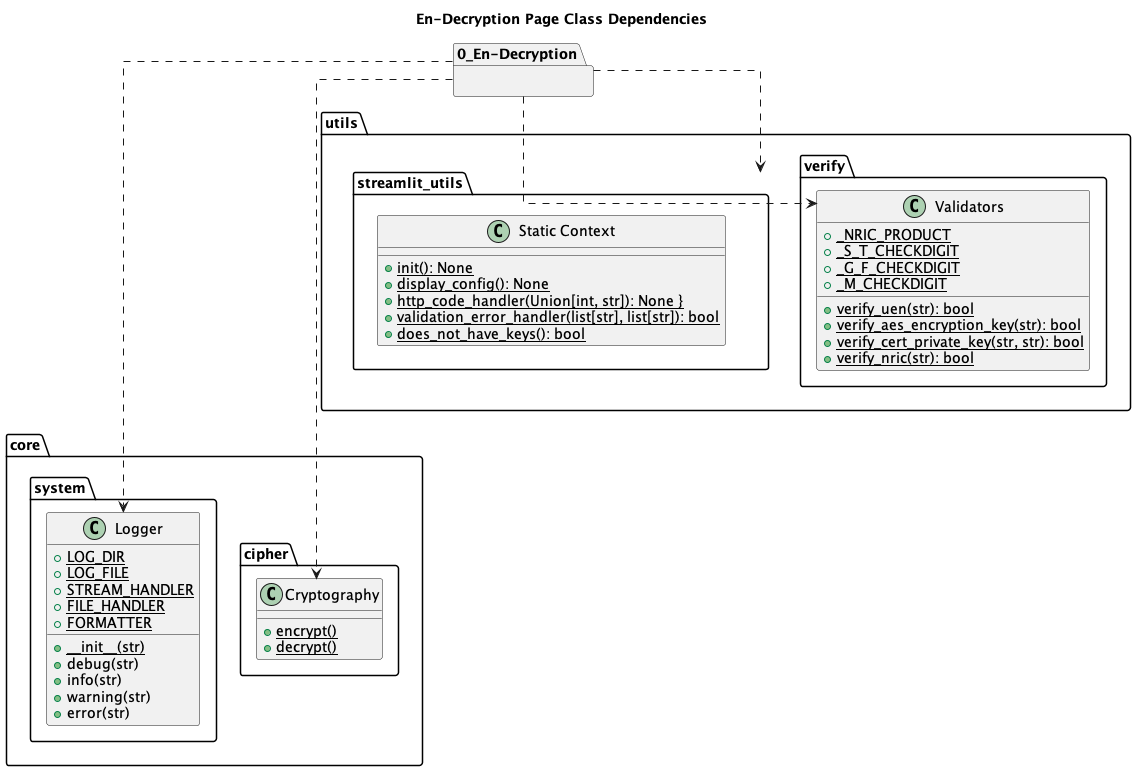

The diagram above was rendered by PlantUML. Its source (embedded in the PNG):
@startuml
skinparam linetype polyline
skinparam linetype ortho

title En-Decryption Page Class Dependencies

package 0_En-Decryption as page {

}

package core {
    package system {
        class Logger {
            + LOG_DIR {static}
            + LOG_FILE {static}
            + STREAM_HANDLER {static}
            + FILE_HANDLER {static}
            + FORMATTER {static}
            + __init__(str) {static}
            + debug(str)
            + info(str)
            + warning(str)
            + error(str)
        }
    }

    package cipher {
        class Cryptography {
            + encrypt() {static}
            + decrypt() {static}
        }
    }
}

package utils {
    package streamlit_utils {
        class "Static Context" as susc {
            + init(): None {static}
            + display_config(): None {static}
            + http_code_handler(Union[int, str]): None {static}}
            + validation_error_handler(list[str], list[str]): bool {static}
            + does_not_have_keys(): bool {static}
        }
    }

    package verify {
        class Validators {
            + _NRIC_PRODUCT {static}
            + _S_T_CHECKDIGIT {static}
            + _G_F_CHECKDIGIT {static}
            + _M_CHECKDIGIT {static}

            + verify_uen(str): bool {static}
            + verify_aes_encryption_key(str): bool {static}
            + verify_cert_private_key(str, str): bool {static}
            + verify_nric(str): bool {static}
        }
    }
}

page ..> streamlit_utils
page ..> Validators
page ..> Logger
page ...> Cryptography

@enduml